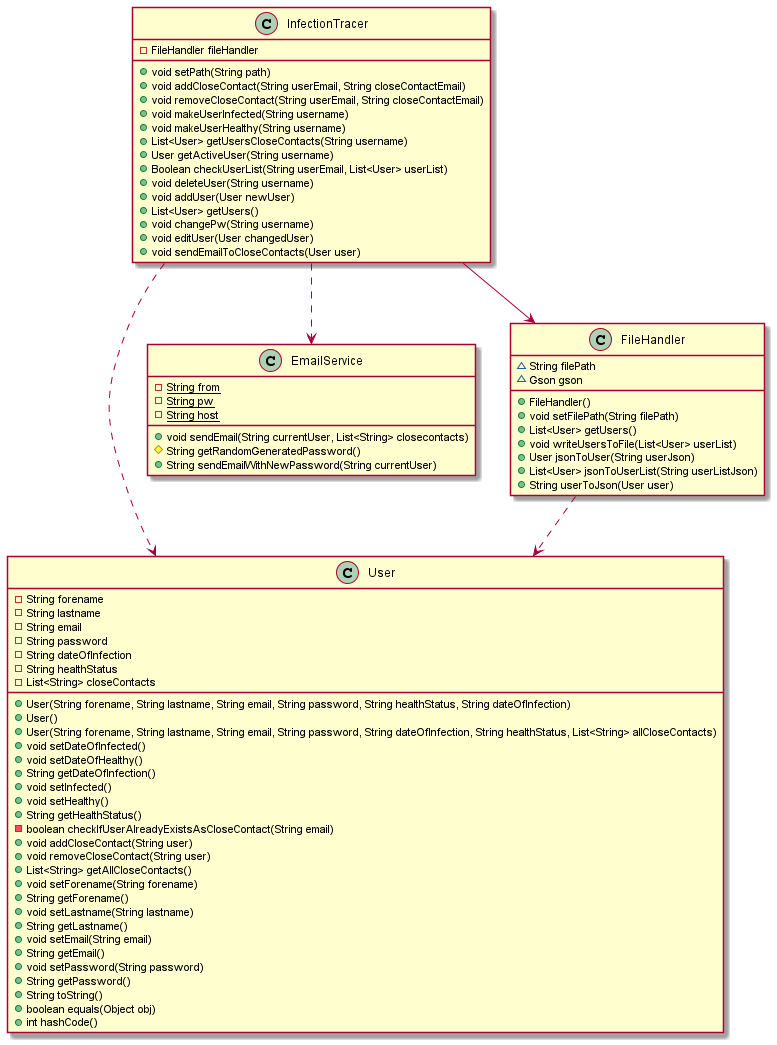

The diagram above was rendered by PlantUML. Its source (embedded in the PNG):
@startuml
class User [[java:infectiontracer.core.User]] {
	-String forename
	-String lastname
	-String email
	-String password
	-String dateOfInfection
	-String healthStatus
	-List<String> closeContacts
	+User(String forename, String lastname, String email, String password, String healthStatus, String dateOfInfection)
	+User()
	+User(String forename, String lastname, String email, String password, String dateOfInfection, String healthStatus, List<String> allCloseContacts)
	+void setDateOfInfected()
	+void setDateOfHealthy()
	+String getDateOfInfection()
	+void setInfected()
	+void setHealthy()
	+String getHealthStatus()
	-boolean checkIfUserAlreadyExistsAsCloseContact(String email)
	+void addCloseContact(String user)
	+void removeCloseContact(String user)
	+List<String> getAllCloseContacts()
	+void setForename(String forename)
	+String getForename()
	+void setLastname(String lastname)
	+String getLastname()
	+void setEmail(String email)
	+String getEmail()
	+void setPassword(String password)
	+String getPassword()
	+String toString()
	+boolean equals(Object obj)
	+int hashCode()
}
class InfectionTracer [[java:infectiontracer.core.InfectionTracer]] {
	-FileHandler fileHandler
	+void setPath(String path)
	+void addCloseContact(String userEmail, String closeContactEmail)
	+void removeCloseContact(String userEmail, String closeContactEmail)
	+void makeUserInfected(String username)
	+void makeUserHealthy(String username)
	+List<User> getUsersCloseContacts(String username)
	+User getActiveUser(String username)
	+Boolean checkUserList(String userEmail, List<User> userList)
	+void deleteUser(String username)
	+void addUser(User newUser)
	+List<User> getUsers()
	+void changePw(String username)
	+void editUser(User changedUser)
	+void sendEmailToCloseContacts(User user)
}
class EmailService [[java:infectiontracer.core.EmailService]] {
	-{static}String from
	-{static}String pw
	-{static}String host
	+void sendEmail(String currentUser, List<String> closecontacts)
	#String getRandomGeneratedPassword()
	+String sendEmailWithNewPassword(String currentUser)
}

class FileHandler [[java:infectiontracer.json.FileHandler]] {
	~String filePath
	~Gson gson
	+FileHandler()
	+void setFilePath(String filePath)
	+List<User> getUsers()
	+void writeUsersToFile(List<User> userList)
	+User jsonToUser(String userJson)
	+List<User> jsonToUserList(String userListJson)
	+String userToJson(User user)
}

InfectionTracer --> FileHandler
InfectionTracer ..> User
InfectionTracer ..> EmailService
FileHandler ..> User
@enduml